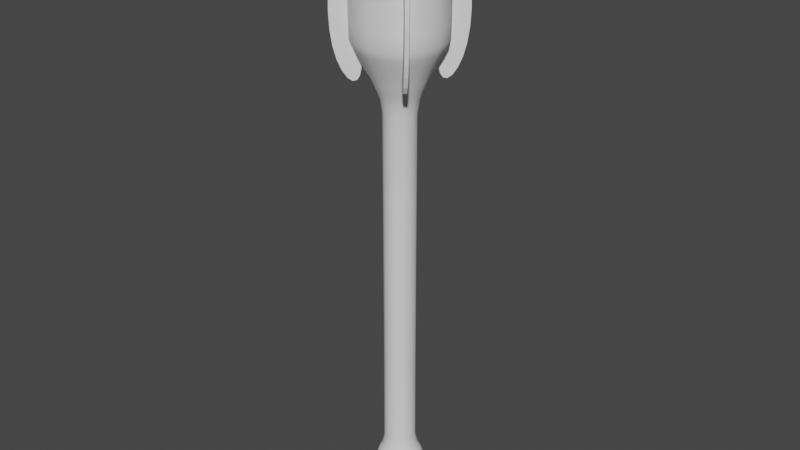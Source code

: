 # Source: weapon.blend  (saved by Blender 3.3.6; exported with 4.5.12 LTS)
import bpy
from mathutils import Matrix  # noqa: F401  (used for matrix-valued properties, if any)

bpy.ops.wm.read_factory_settings(use_empty=True)
scene = bpy.context.scene
scene.name = 'Scene'

# ---- collections
col_collection = bpy.data.collections.new('Collection'); scene.collection.children.link(col_collection)

# ---- world
world_world = bpy.data.worlds.new('World'); scene.world = world_world
world_world.use_nodes = True; world_world.node_tree.nodes.clear()
_N = world_world.node_tree.nodes; _L = world_world.node_tree.links
n0 = _N.new('ShaderNodeOutputWorld'); n0.name = 'World Output'; n0.location = (300, 300)
n1 = _N.new('ShaderNodeBackground'); n1.name = 'Background'; n1.location = (10, 300)
n1.inputs[0].default_value = (0.05088, 0.05088, 0.05088, 1.0)
_L.new(n1.outputs[0], n0.inputs[0])
n0.is_active_output = True
world_world.color = (0.05088, 0.05088, 0.05088)
world_world.use_sun_shadow = False
world_world.sun_shadow_jitter_overblur = 0.0

# ---- meshes
me_cube_001 = bpy.data.meshes.new('Cube.001')
me_cube_001.from_pydata([(-0.09169, -0.09169, -1.0), (-0.09169, -0.09169, 1.0), (-0.09169, 0.09169, -1.0), (-0.09169, 0.09169, 1.0), (0.09169, -0.09169, -1.0), (0.09169, -0.09169, 1.0), (0.09169, 0.09169, -1.0), (0.09169, 0.09169, 1.0), (-0.1379, 0.1379, -1.09), (-0.1379, -0.1379, -1.09), (0.1379, 0.1379, -1.09), (0.1379, -0.1379, -1.09), (-0.1379, 0.1379, -1.281), (-0.1379, -0.1379, -1.281), (0.1379, 0.1379, -1.281), (0.1379, -0.1379, -1.281), (-0.06771, 0.06771, -1.358), (-0.06771, -0.06771, -1.358), (0.06771, 0.06771, -1.358), (0.06771, -0.06771, -1.358), (-0.1671, -0.1671, 1.161), (-0.1671, 0.1671, 1.161), (0.1671, 0.1671, 1.161), (0.1671, -0.1671, 1.161), (-0.2604, -0.2604, 1.329), (-0.2604, 0.2604, 1.329), (0.2604, 0.2604, 1.329), (0.2604, -0.2604, 1.329), (-0.2604, -0.2604, 1.652), (-0.2604, 0.2604, 1.652), (0.2604, 0.2604, 1.652), (0.2604, -0.2604, 1.652), (-0.1993, -0.1993, 1.851), (-0.1993, 0.1993, 1.851), (0.1993, 0.1993, 1.851), (0.1993, -0.1993, 1.851), (-0.08613, -0.08613, 1.971), (-0.08613, 0.08613, 1.971), (0.08613, 0.08613, 1.971), (0.08613, -0.08613, 1.971)], [], [(0, 1, 3, 2), (2, 3, 7, 6), (6, 7, 5, 4), (4, 5, 1, 0), (6, 4, 11, 10), (7, 3, 21, 22), (10, 11, 15, 14), (4, 0, 9, 11), (2, 6, 10, 8), (0, 2, 8, 9), (15, 13, 17, 19), (9, 8, 12, 13), (11, 9, 13, 15), (8, 10, 14, 12), (16, 18, 19, 17), (12, 14, 18, 16), (14, 15, 19, 18), (13, 12, 16, 17), (23, 22, 26, 27), (5, 7, 22, 23), (3, 1, 20, 21), (1, 5, 23, 20), (24, 27, 31, 28), (21, 20, 24, 25), (20, 23, 27, 24), (22, 21, 25, 26), (31, 30, 34, 35), (26, 25, 29, 30), (27, 26, 30, 31), (25, 24, 28, 29), (35, 34, 38, 39), (29, 28, 32, 33), (28, 31, 35, 32), (30, 29, 33, 34), (38, 37, 36, 39), (33, 32, 36, 37), (32, 35, 39, 36), (34, 33, 37, 38)])
me_cube_001.polygons.foreach_set('use_smooth', [True] * 38)
_k = {(0, 2): 0.8, (1, 3): 0.8, (2, 6): 0.8, (3, 7): 0.8, (4, 6): 0.8, (5, 7): 0.8, (0, 4): 0.8, (1, 5): 0.8, (8, 9): 0.8, (8, 10): 0.8, (10, 11): 0.8, (9, 11): 0.8, (12, 13): 0.8, (12, 14): 0.8, (14, 15): 0.8, (13, 15): 0.8, (16, 17): 0.8, (16, 18): 0.8, (18, 19): 0.8, (17, 19): 0.8, (20, 21): 0.8, (21, 22): 0.8, (22, 23): 0.8, (20, 23): 0.8, (24, 25): 0.8, (25, 26): 0.8, (26, 27): 0.8, (24, 27): 0.8, (28, 29): 0.8, (29, 30): 0.8, (30, 31): 0.8, (28, 31): 0.8, (32, 33): 0.8, (33, 34): 0.8, (34, 35): 0.8, (32, 35): 0.8, (36, 37): 0.8, (37, 38): 0.8, (38, 39): 0.8, (36, 39): 0.8}
me_cube_001.attributes.new('crease_edge', 'FLOAT', 'EDGE').data.foreach_set('value', [_k.get((min(e.vertices), max(e.vertices)), 0.0) for e in me_cube_001.edges])
_uv = me_cube_001.uv_layers.new(name='UVMap')
_uv.uv.foreach_set('vector', [0.375, 0.0, 0.625, 0.0, 0.625, 0.25, 0.375, 0.25, 0.375, 0.25, 0.625, 0.25, 0.625, 0.5, 0.375, 0.5, 0.375, 0.5, 0.625, 0.5, 0.625, 0.75, 0.375, 0.75, 0.375, 0.75, 0.625, 0.75, 0.625, 1.0, 0.375, 1.0, 0.375, 0.5, 0.375, 0.75, 0.375, 0.75, 0.375, 0.5, 0.625, 0.5, 0.625, 0.25, 0.625, 0.25, 0.625, 0.5, 0.375, 0.5, 0.375, 0.75, 0.375, 0.75, 0.375, 0.5, 0.375, 0.75, 0.375, 1.0, 0.375, 1.0, 0.375, 0.75, 0.375, 0.25, 0.375, 0.5, 0.375, 0.5, 0.375, 0.25, 0.375, 0.0, 0.375, 0.25, 0.375, 0.25, 0.375, 0.0, 0.375, 0.75, 0.375, 1.0, 0.375, 1.0, 0.375, 0.75, 0.375, 0.0, 0.375, 0.25, 0.375, 0.25, 0.375, 0.0, 0.375, 0.75, 0.375, 1.0, 0.375, 1.0, 0.375, 0.75, 0.375, 0.25, 0.375, 0.5, 0.375, 0.5, 0.375, 0.25, 0.125, 0.5, 0.375, 0.5, 0.375, 0.75, 0.125, 0.75, 0.375, 0.25, 0.375, 0.5, 0.375, 0.5, 0.375, 0.25, 0.375, 0.5, 0.375, 0.75, 0.375, 0.75, 0.375, 0.5, 0.375, 0.0, 0.375, 0.25, 0.375, 0.25, 0.375, 0.0, 0.625, 0.75, 0.625, 0.5, 0.625, 0.5, 0.625, 0.75, 0.625, 0.75, 0.625, 0.5, 0.625, 0.5, 0.625, 0.75, 0.625, 0.25, 0.625, 0.0, 0.625, 0.0, 0.625, 0.25, 0.625, 1.0, 0.625, 0.75, 0.625, 0.75, 0.625, 1.0, 0.625, 1.0, 0.625, 0.75, 0.625, 0.75, 0.625, 1.0, 0.625, 0.25, 0.625, 0.0, 0.625, 0.0, 0.625, 0.25, 0.625, 1.0, 0.625, 0.75, 0.625, 0.75, 0.625, 1.0, 0.625, 0.5, 0.625, 0.25, 0.625, 0.25, 0.625, 0.5, 0.625, 0.75, 0.625, 0.5, 0.625, 0.5, 0.625, 0.75, 0.625, 0.5, 0.625, 0.25, 0.625, 0.25, 0.625, 0.5, 0.625, 0.75, 0.625, 0.5, 0.625, 0.5, 0.625, 0.75, 0.625, 0.25, 0.625, 0.0, 0.625, 0.0, 0.625, 0.25, 0.625, 0.75, 0.625, 0.5, 0.625, 0.5, 0.625, 0.75, 0.625, 0.25, 0.625, 0.0, 0.625, 0.0, 0.625, 0.25, 0.625, 1.0, 0.625, 0.75, 0.625, 0.75, 0.625, 1.0, 0.625, 0.5, 0.625, 0.25, 0.625, 0.25, 0.625, 0.5, 0.625, 0.5, 0.875, 0.5, 0.875, 0.75, 0.625, 0.75, 0.625, 0.25, 0.625, 0.0, 0.625, 0.0, 0.625, 0.25, 0.625, 1.0, 0.625, 0.75, 0.625, 0.75, 0.625, 1.0, 0.625, 0.5, 0.625, 0.25, 0.625, 0.25, 0.625, 0.5])
me_cube_001.update()
me_cube_002 = bpy.data.meshes.new('Cube.002')
me_cube_002.from_pydata([(-0.1078, -0.1078, 1.226), (-0.1078, 0.1078, 1.226), (0.1078, 0.1078, 1.226), (0.1078, -0.1078, 1.226), (-0.1679, -0.1679, 1.369), (-0.1679, 0.1679, 1.369), (0.1679, 0.1679, 1.369), (0.1679, -0.1679, 1.369), (-0.1679, -0.1679, 1.643), (-0.1679, 0.1679, 1.643), (0.1679, 0.1679, 1.643), (0.1679, -0.1679, 1.643), (-0.1285, -0.1285, 1.812), (-0.1285, 0.1285, 1.812), (0.1285, 0.1285, 1.812), (0.1285, -0.1285, 1.812), (-0.05554, -0.05554, 1.914), (-0.05554, 0.05554, 1.914), (0.05554, 0.05554, 1.914), (0.05554, -0.05554, 1.914), (-0.1534, -0.1534, 1.071), (-0.1534, 0.1534, 1.071), (0.1534, 0.1534, 1.071), (0.1534, -0.1534, 1.071), (-0.2391, -0.2391, 1.274), (-0.2391, 0.2391, 1.274), (0.2391, 0.2391, 1.274), (0.2391, -0.2391, 1.274), (-0.2391, -0.2391, 1.664), (-0.2391, 0.2391, 1.664), (0.2391, 0.2391, 1.664), (0.2391, -0.2391, 1.664), (-0.183, -0.183, 1.904), (-0.183, 0.183, 1.904), (0.183, 0.183, 1.904), (0.183, -0.183, 1.904), (-0.07908, -0.07908, 2.05), (-0.07908, 0.07908, 2.05), (0.07908, 0.07908, 2.05), (0.07908, -0.07908, 2.05)], [], [(12, 8, 28, 32), (1, 5, 25, 21), (9, 13, 33, 29), (11, 31, 27, 7), (18, 14, 34, 38), (4, 24, 28, 8), (15, 19, 39, 35), (9, 29, 25, 5), (16, 12, 32, 36), (6, 26, 30, 10), (6, 2, 22, 26), (13, 17, 37, 33), (14, 10, 30, 34), (3, 7, 27, 23), (11, 15, 35, 31), (4, 0, 20, 24)])
_k = {(22, 26): 1.0, (23, 27): 1.0, (20, 24): 1.0, (21, 25): 1.0, (27, 31): 1.0, (24, 28): 1.0, (25, 29): 1.0, (26, 30): 1.0, (30, 34): 1.0, (31, 35): 1.0, (28, 32): 1.0, (29, 33): 1.0, (34, 38): 1.0, (35, 39): 1.0, (32, 36): 1.0, (33, 37): 1.0, (1, 21): 1.0, (18, 38): 1.0, (19, 39): 1.0, (16, 36): 1.0, (2, 22): 1.0, (17, 37): 1.0, (3, 23): 1.0, (0, 20): 1.0}
me_cube_002.attributes.new('crease_edge', 'FLOAT', 'EDGE').data.foreach_set('value', [_k.get((min(e.vertices), max(e.vertices)), 0.0) for e in me_cube_002.edges])
_uv = me_cube_002.uv_layers.new(name='UVMap')
_uv.uv.foreach_set('vector', [0.0, 0.0, 0.0, 0.0, 0.0, 0.0, 0.0, 0.0, 0.0, 0.0, 0.0, 0.0, 0.0, 0.0, 0.0, 0.0, 0.0, 0.0, 0.0, 0.0, 0.0, 0.0, 0.0, 0.0, 0.0, 0.0, 0.0, 0.0, 0.0, 0.0, 0.0, 0.0, 0.0, 0.0, 0.0, 0.0, 0.0, 0.0, 0.0, 0.0, 0.0, 0.0, 0.0, 0.0, 0.0, 0.0, 0.0, 0.0, 0.0, 0.0, 0.0, 0.0, 0.0, 0.0, 0.0, 0.0, 0.0, 0.0, 0.0, 0.0, 0.0, 0.0, 0.0, 0.0, 0.0, 0.0, 0.0, 0.0, 0.0, 0.0, 0.0, 0.0, 0.0, 0.0, 0.0, 0.0, 0.0, 0.0, 0.0, 0.0, 0.0, 0.0, 0.0, 0.0, 0.0, 0.0, 0.0, 0.0, 0.0, 0.0, 0.0, 0.0, 0.0, 0.0, 0.0, 0.0, 0.0, 0.0, 0.0, 0.0, 0.0, 0.0, 0.0, 0.0, 0.0, 0.0, 0.0, 0.0, 0.0, 0.0, 0.0, 0.0, 0.0, 0.0, 0.0, 0.0, 0.0, 0.0, 0.0, 0.0, 0.0, 0.0, 0.0, 0.0, 0.0, 0.0, 0.0, 0.0])
me_cube_002.update()

# ---- objects
ob_cube = bpy.data.objects.new('Cube', me_cube_001)
ob_cube_001 = bpy.data.objects.new('Cube.001', me_cube_002)

# ---- transforms, parenting, visibility, modifiers, constraints
ob_cube.location = (0.0, 0.0, 0.0)
_m = ob_cube.modifiers.new('Subdivision', 'SUBSURF')
_m.levels = 2
ob_cube_001.location = (0.0, 0.0, 0.0)
_m = ob_cube_001.modifiers.new('Solidify', 'SOLIDIFY')
_m.thickness = 0.02
_m.offset = 0.0
_m = ob_cube_001.modifiers.new('Subdivision', 'SUBSURF')
_m.levels = 2

# ---- collection membership
col_collection.objects.link(ob_cube)
col_collection.objects.link(ob_cube_001)

# ---- scene / render settings (as saved in the file)
scene.frame_start = 1; scene.frame_end = 250; scene.frame_set(1)
scene.render.engine = 'BLENDER_EEVEE_NEXT'
scene.cycles.sampling_pattern = 'TABULATED_SOBOL'
scene.cycles.use_light_tree = False
scene.view_settings.view_transform = 'Filmic'
bpy.context.view_layer.update()

# ---- added for rendering (the .blend has no active camera and no usable light): camera, sun
cam_auto = bpy.data.cameras.new('AutoCamera')
cam_auto.lens = 50.0
cam_auto.sensor_width = 36.0
cam_auto.clip_end = 1000.0
ob_auto_camera = bpy.data.objects.new('AutoCamera', cam_auto)
scene.collection.objects.link(ob_auto_camera)
ob_auto_camera.location = (3.22621, -3.87145, 2.92724)
ob_auto_camera.rotation_euler = (1.09748, -7.21219e-08, 0.694738)
scene.camera = ob_auto_camera
light_auto_sun = bpy.data.lights.new('AutoSun', 'SUN')
light_auto_sun.energy = 3.0
light_auto_sun.angle = 0.0523599
ob_auto_sun = bpy.data.objects.new('AutoSun', light_auto_sun)
scene.collection.objects.link(ob_auto_sun)
ob_auto_sun.rotation_euler = (0.872665, 0.174533, 0.523599)
bpy.context.view_layer.update()
